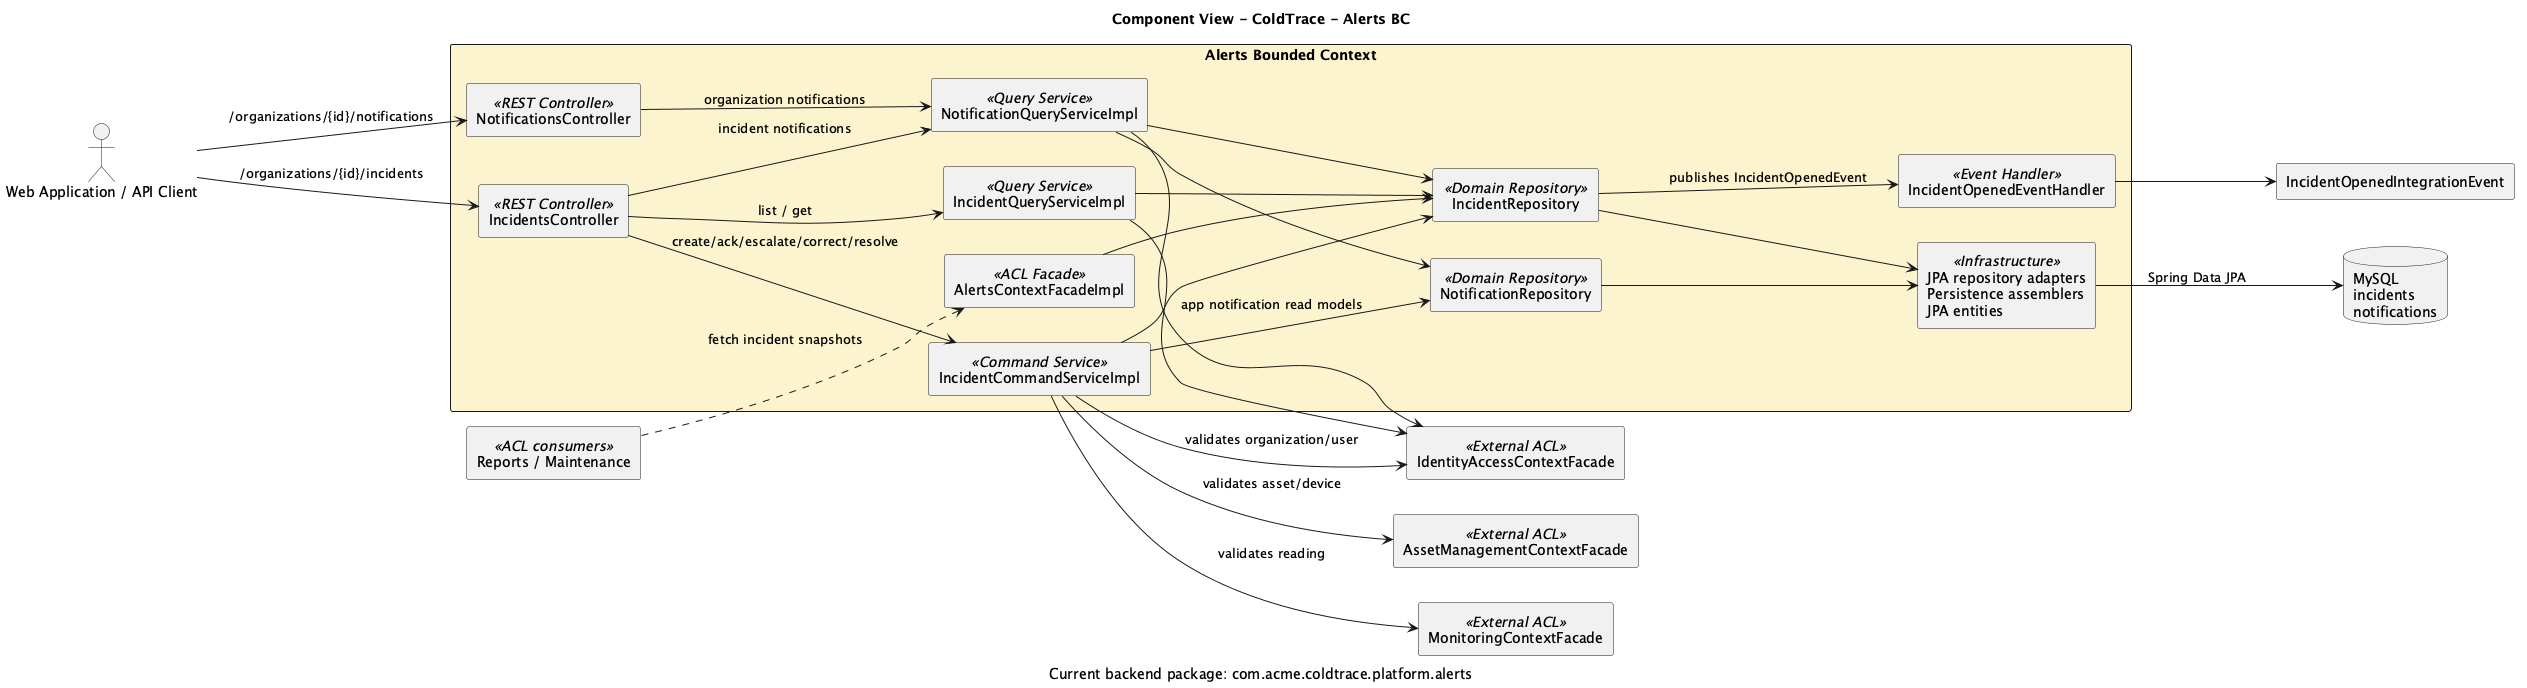

The diagram above was rendered by PlantUML. Its source (embedded in the PNG):
@startuml

title Component View - ColdTrace - Alerts BC
caption Current backend package: com.acme.coldtrace.platform.alerts

left to right direction
skinparam componentStyle rectangle
skinparam packageStyle rectangle
skinparam shadowing false

actor "Web Application / API Client" as client
database "MySQL\nincidents\nnotifications" as db

component "IdentityAccessContextFacade" as identity_facade <<External ACL>>
component "AssetManagementContextFacade" as asset_facade <<External ACL>>
component "MonitoringContextFacade" as monitoring_facade <<External ACL>>
component "Reports / Maintenance" as other_bcs <<ACL consumers>>

package "Alerts Bounded Context" #FCF3CF {

  [IncidentsController] <<REST Controller>> as incidents_ctrl
  [NotificationsController] <<REST Controller>> as notifications_ctrl

  [IncidentCommandServiceImpl] <<Command Service>> as incident_cmd
  [IncidentQueryServiceImpl] <<Query Service>> as incident_query
  [NotificationQueryServiceImpl] <<Query Service>> as notification_query
  [AlertsContextFacadeImpl] <<ACL Facade>> as alerts_facade
  [IncidentOpenedEventHandler] <<Event Handler>> as incident_event_handler

  [IncidentRepository] <<Domain Repository>> as incident_repo
  [NotificationRepository] <<Domain Repository>> as notification_repo
  [JPA repository adapters\nPersistence assemblers\nJPA entities] <<Infrastructure>> as persistence
}

client --> incidents_ctrl : /organizations/{id}/incidents
client --> notifications_ctrl : /organizations/{id}/notifications

incidents_ctrl --> incident_cmd : create/ack/escalate/correct/resolve
incidents_ctrl --> incident_query : list / get
incidents_ctrl --> notification_query : incident notifications
notifications_ctrl --> notification_query : organization notifications

incident_cmd --> identity_facade : validates organization/user
incident_cmd --> asset_facade : validates asset/device
incident_cmd --> monitoring_facade : validates reading
incident_query --> identity_facade
notification_query --> identity_facade

incident_cmd --> incident_repo
incident_cmd --> notification_repo : app notification read models
incident_query --> incident_repo
notification_query --> notification_repo
notification_query --> incident_repo

incident_repo --> incident_event_handler : publishes IncidentOpenedEvent
incident_event_handler --> [IncidentOpenedIntegrationEvent]

alerts_facade --> incident_repo
other_bcs ..> alerts_facade : fetch incident snapshots

incident_repo --> persistence
notification_repo --> persistence
persistence --> db : Spring Data JPA

@enduml